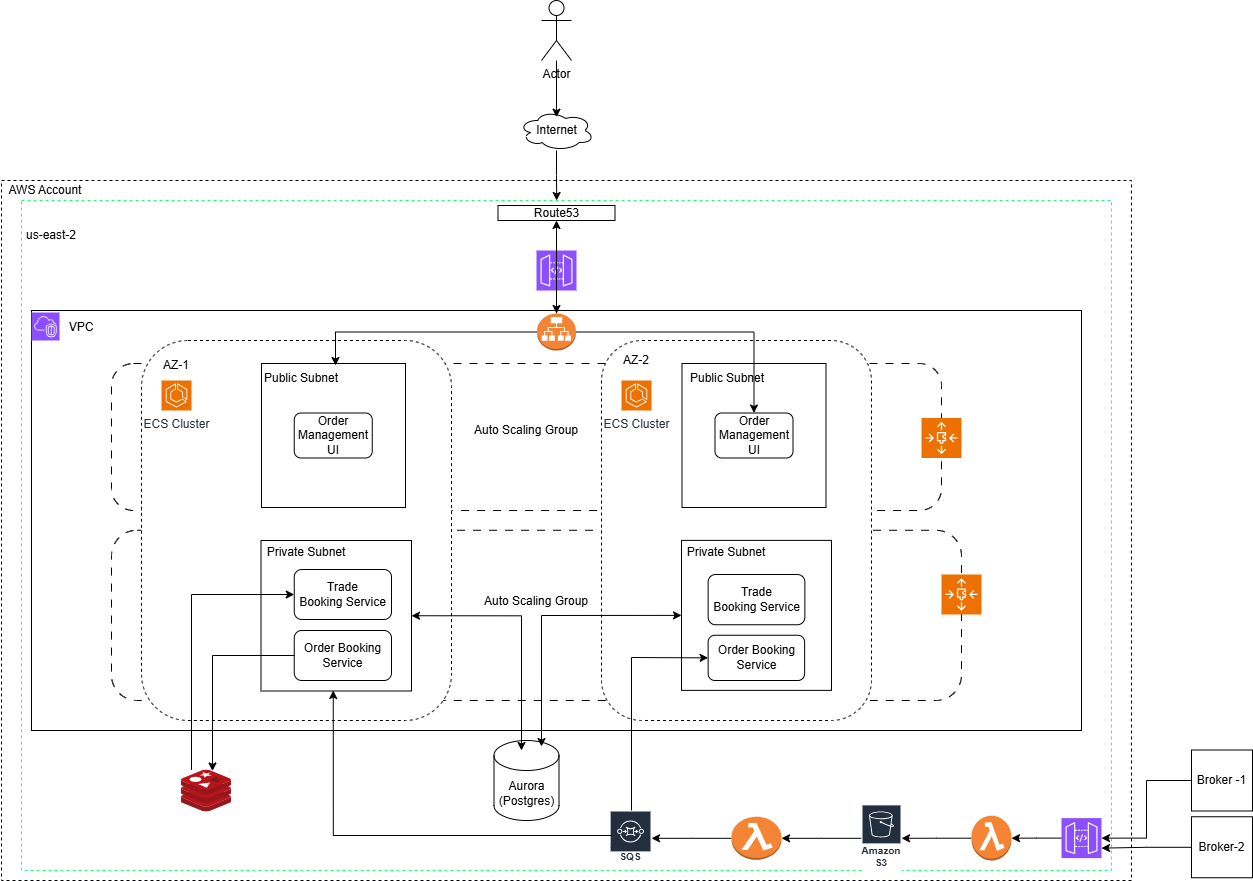

The diagram above was exported from draw.io. Its source (the exported page's mxGraphModel, read from the mxfile embedded in the PNG):
<mxGraphModel dx="1426" dy="777" grid="1" gridSize="10" guides="1" tooltips="1" connect="1" arrows="1" fold="1" page="1" pageScale="1" pageWidth="827" pageHeight="1169" math="0" shadow="0">
  <root>
    <mxCell id="0" />
    <mxCell id="1" parent="0" />
    <mxCell id="4I0vmKSZD2t_YMbLu1Lx-47" parent="1" style="rounded=0;whiteSpace=wrap;html=1;dashed=1;" value="" vertex="1">
      <mxGeometry height="700" width="1130" x="60" y="390" as="geometry" />
    </mxCell>
    <mxCell id="4I0vmKSZD2t_YMbLu1Lx-49" parent="1" style="rounded=0;whiteSpace=wrap;html=1;dashed=1;strokeColor=#22FF73;" value="" vertex="1">
      <mxGeometry height="670" width="1090" x="80" y="410" as="geometry" />
    </mxCell>
    <mxCell id="4I0vmKSZD2t_YMbLu1Lx-51" parent="1" style="rounded=0;whiteSpace=wrap;html=1;" value="" vertex="1">
      <mxGeometry height="420" width="1050" x="90" y="520" as="geometry" />
    </mxCell>
    <mxCell id="4I0vmKSZD2t_YMbLu1Lx-71" parent="1" style="rounded=1;whiteSpace=wrap;html=1;dashed=1;dashPattern=8 8;" value="Auto Scaling Group&lt;div&gt;&lt;br&gt;&lt;/div&gt;" vertex="1">
      <mxGeometry height="147" width="830" x="170" y="573" as="geometry" />
    </mxCell>
    <mxCell id="4I0vmKSZD2t_YMbLu1Lx-60" parent="1" style="rounded=1;whiteSpace=wrap;html=1;dashed=1;dashPattern=8 8;" value="&#10;Auto Scaling Group&lt;div style=&quot;forced-color-adjust: none;&quot;&gt;&lt;br style=&quot;forced-color-adjust: none; color: rgb(0, 0, 0); font-family: Helvetica; font-size: 12px; font-style: normal; font-variant-ligatures: normal; font-variant-caps: normal; font-weight: 400; letter-spacing: normal; orphans: 2; text-align: center; text-indent: 0px; text-transform: none; widows: 2; word-spacing: 0px; -webkit-text-stroke-width: 0px; white-space: normal; background-color: rgb(236, 236, 236); text-decoration-thickness: initial; text-decoration-style: initial; text-decoration-color: initial;&quot;&gt;&#10;&#10;&lt;/div&gt;" vertex="1">
      <mxGeometry height="170.25" width="850" x="170" y="739.75" as="geometry" />
    </mxCell>
    <mxCell id="4I0vmKSZD2t_YMbLu1Lx-48" parent="1" style="text;html=1;whiteSpace=wrap;strokeColor=none;fillColor=none;align=center;verticalAlign=middle;rounded=0;" value="AWS Account" vertex="1">
      <mxGeometry height="20" width="90" x="59" y="390" as="geometry" />
    </mxCell>
    <mxCell id="4I0vmKSZD2t_YMbLu1Lx-50" parent="1" style="text;html=1;whiteSpace=wrap;strokeColor=none;fillColor=none;align=center;verticalAlign=middle;rounded=0;" value="us-east-2" vertex="1">
      <mxGeometry height="30" width="60" x="80" y="430" as="geometry" />
    </mxCell>
    <mxCell id="4I0vmKSZD2t_YMbLu1Lx-52" parent="1" style="text;html=1;whiteSpace=wrap;strokeColor=none;fillColor=none;align=center;verticalAlign=middle;rounded=0;" value="VPC" vertex="1">
      <mxGeometry height="30" width="60" x="110" y="522" as="geometry" />
    </mxCell>
    <mxCell id="4I0vmKSZD2t_YMbLu1Lx-53" parent="1" style="rounded=1;whiteSpace=wrap;html=1;dashed=1;" value="" vertex="1">
      <mxGeometry height="380" width="310" x="200" y="550" as="geometry" />
    </mxCell>
    <mxCell id="4I0vmKSZD2t_YMbLu1Lx-54" parent="1" style="text;html=1;whiteSpace=wrap;strokeColor=none;fillColor=none;align=center;verticalAlign=middle;rounded=0;" value="AZ-1" vertex="1">
      <mxGeometry height="30" width="60" x="205" y="560" as="geometry" />
    </mxCell>
    <mxCell id="4I0vmKSZD2t_YMbLu1Lx-55" parent="1" style="whiteSpace=wrap;html=1;aspect=fixed;" value="" vertex="1">
      <mxGeometry height="144" width="144" x="320" y="573" as="geometry" />
    </mxCell>
    <mxCell id="4I0vmKSZD2t_YMbLu1Lx-56" parent="1" style="text;html=1;whiteSpace=wrap;strokeColor=none;fillColor=none;align=center;verticalAlign=middle;rounded=0;" value="Public Subnet" vertex="1">
      <mxGeometry height="24" width="80" x="320" y="576" as="geometry" />
    </mxCell>
    <mxCell id="4I0vmKSZD2t_YMbLu1Lx-57" parent="1" style="whiteSpace=wrap;html=1;aspect=fixed;" value="" vertex="1">
      <mxGeometry height="150.5" width="150.5" x="319.5" y="750" as="geometry" />
    </mxCell>
    <mxCell id="4I0vmKSZD2t_YMbLu1Lx-58" parent="1" style="text;html=1;whiteSpace=wrap;strokeColor=none;fillColor=none;align=center;verticalAlign=middle;rounded=0;" value="Private Subnet" vertex="1">
      <mxGeometry height="24" width="90" x="320" y="750" as="geometry" />
    </mxCell>
    <mxCell id="4I0vmKSZD2t_YMbLu1Lx-61" parent="1" style="sketch=0;points=[[0,0,0],[0.25,0,0],[0.5,0,0],[0.75,0,0],[1,0,0],[0,1,0],[0.25,1,0],[0.5,1,0],[0.75,1,0],[1,1,0],[0,0.25,0],[0,0.5,0],[0,0.75,0],[1,0.25,0],[1,0.5,0],[1,0.75,0]];outlineConnect=0;fontColor=#232F3E;fillColor=#ED7100;strokeColor=#ffffff;dashed=0;verticalLabelPosition=bottom;verticalAlign=top;align=center;html=1;fontSize=12;fontStyle=0;aspect=fixed;shape=mxgraph.aws4.resourceIcon;resIcon=mxgraph.aws4.auto_scaling3;" value="" vertex="1">
      <mxGeometry height="40" width="40" x="1000" y="784" as="geometry" />
    </mxCell>
    <mxCell id="4I0vmKSZD2t_YMbLu1Lx-63" parent="1" style="rounded=1;whiteSpace=wrap;html=1;dashed=1;" value="" vertex="1">
      <mxGeometry height="380" width="270" x="660" y="550" as="geometry" />
    </mxCell>
    <mxCell id="4I0vmKSZD2t_YMbLu1Lx-64" parent="1" style="sketch=0;points=[[0,0,0],[0.25,0,0],[0.5,0,0],[0.75,0,0],[1,0,0],[0,1,0],[0.25,1,0],[0.5,1,0],[0.75,1,0],[1,1,0],[0,0.25,0],[0,0.5,0],[0,0.75,0],[1,0.25,0],[1,0.5,0],[1,0.75,0]];outlineConnect=0;fontColor=#232F3E;fillColor=#ED7100;strokeColor=#ffffff;dashed=0;verticalLabelPosition=bottom;verticalAlign=top;align=center;html=1;fontSize=12;fontStyle=0;aspect=fixed;shape=mxgraph.aws4.resourceIcon;resIcon=mxgraph.aws4.ecs;" value="ECS Cluster" vertex="1">
      <mxGeometry height="30" width="30" x="220" y="590" as="geometry" />
    </mxCell>
    <mxCell id="4I0vmKSZD2t_YMbLu1Lx-65" parent="1" style="sketch=0;points=[[0,0,0],[0.25,0,0],[0.5,0,0],[0.75,0,0],[1,0,0],[0,1,0],[0.25,1,0],[0.5,1,0],[0.75,1,0],[1,1,0],[0,0.25,0],[0,0.5,0],[0,0.75,0],[1,0.25,0],[1,0.5,0],[1,0.75,0]];outlineConnect=0;fontColor=#232F3E;fillColor=#ED7100;strokeColor=#ffffff;dashed=0;verticalLabelPosition=bottom;verticalAlign=top;align=center;html=1;fontSize=12;fontStyle=0;aspect=fixed;shape=mxgraph.aws4.resourceIcon;resIcon=mxgraph.aws4.ecs;" value="ECS Cluster" vertex="1">
      <mxGeometry height="30" width="30" x="680" y="590" as="geometry" />
    </mxCell>
    <mxCell id="4I0vmKSZD2t_YMbLu1Lx-66" parent="1" style="text;html=1;whiteSpace=wrap;strokeColor=none;fillColor=none;align=center;verticalAlign=middle;rounded=0;" value="AZ-2" vertex="1">
      <mxGeometry height="30" width="60" x="665" y="555" as="geometry" />
    </mxCell>
    <mxCell id="4I0vmKSZD2t_YMbLu1Lx-67" parent="1" style="whiteSpace=wrap;html=1;aspect=fixed;" value="" vertex="1">
      <mxGeometry height="144" width="144" x="740.5" y="573" as="geometry" />
    </mxCell>
    <mxCell id="4I0vmKSZD2t_YMbLu1Lx-68" parent="1" style="whiteSpace=wrap;html=1;aspect=fixed;" value="" vertex="1">
      <mxGeometry height="150" width="150" x="740" y="749.88" as="geometry" />
    </mxCell>
    <mxCell id="4I0vmKSZD2t_YMbLu1Lx-74" parent="1" style="rounded=1;whiteSpace=wrap;html=1;" value="Trade&lt;div&gt;Booking Service&lt;/div&gt;" vertex="1">
      <mxGeometry height="50" width="97.25" x="352.75" y="779" as="geometry" />
    </mxCell>
    <mxCell id="4I0vmKSZD2t_YMbLu1Lx-76" parent="1" style="rounded=1;whiteSpace=wrap;html=1;" value="Order Management UI" vertex="1">
      <mxGeometry height="45" width="78" x="352.75" y="622.5" as="geometry" />
    </mxCell>
    <mxCell id="4I0vmKSZD2t_YMbLu1Lx-77" parent="1" style="rounded=1;whiteSpace=wrap;html=1;" value="Order Management UI" vertex="1">
      <mxGeometry height="45" width="78" x="773.5" y="622.5" as="geometry" />
    </mxCell>
    <mxCell id="4I0vmKSZD2t_YMbLu1Lx-78" parent="1" style="rounded=1;whiteSpace=wrap;html=1;" value="Trade&lt;div&gt;Booking Service&lt;/div&gt;" vertex="1">
      <mxGeometry height="50.25" width="96.75" x="766.63" y="784" as="geometry" />
    </mxCell>
    <mxCell id="4I0vmKSZD2t_YMbLu1Lx-79" parent="1" style="text;html=1;whiteSpace=wrap;strokeColor=none;fillColor=none;align=center;verticalAlign=middle;rounded=0;" value="Private Subnet" vertex="1">
      <mxGeometry height="24" width="90" x="740" y="750" as="geometry" />
    </mxCell>
    <mxCell id="4I0vmKSZD2t_YMbLu1Lx-80" parent="1" style="text;html=1;whiteSpace=wrap;strokeColor=none;fillColor=none;align=center;verticalAlign=middle;rounded=0;" value="Public Subnet" vertex="1">
      <mxGeometry height="24" width="80" x="745.5" y="576" as="geometry" />
    </mxCell>
    <mxCell id="4I0vmKSZD2t_YMbLu1Lx-81" parent="1" style="sketch=0;points=[[0,0,0],[0.25,0,0],[0.5,0,0],[0.75,0,0],[1,0,0],[0,1,0],[0.25,1,0],[0.5,1,0],[0.75,1,0],[1,1,0],[0,0.25,0],[0,0.5,0],[0,0.75,0],[1,0.25,0],[1,0.5,0],[1,0.75,0]];outlineConnect=0;fontColor=#232F3E;fillColor=#ED7100;strokeColor=#ffffff;dashed=0;verticalLabelPosition=bottom;verticalAlign=top;align=center;html=1;fontSize=12;fontStyle=0;aspect=fixed;shape=mxgraph.aws4.resourceIcon;resIcon=mxgraph.aws4.auto_scaling3;" value="" vertex="1">
      <mxGeometry height="40" width="40" x="980" y="627.5" as="geometry" />
    </mxCell>
    <mxCell id="4I0vmKSZD2t_YMbLu1Lx-82" parent="1" style="shape=cylinder3;whiteSpace=wrap;html=1;boundedLbl=1;backgroundOutline=1;size=15;" value="Aurora (Postgres)" vertex="1">
      <mxGeometry height="80" width="65" x="552.5" y="950" as="geometry" />
    </mxCell>
    <mxCell id="4I0vmKSZD2t_YMbLu1Lx-85" edge="1" parent="1" source="4I0vmKSZD2t_YMbLu1Lx-83" style="edgeStyle=orthogonalEdgeStyle;rounded=0;orthogonalLoop=1;jettySize=auto;html=1;" target="4I0vmKSZD2t_YMbLu1Lx-84">
      <mxGeometry relative="1" as="geometry" />
    </mxCell>
    <mxCell id="4I0vmKSZD2t_YMbLu1Lx-83" parent="1" style="sketch=0;outlineConnect=0;fontColor=#232F3E;gradientColor=none;strokeColor=#ffffff;fillColor=#232F3E;dashed=0;verticalLabelPosition=middle;verticalAlign=bottom;align=center;html=1;whiteSpace=wrap;fontSize=10;fontStyle=1;spacing=3;shape=mxgraph.aws4.productIcon;prIcon=mxgraph.aws4.s3;" value="Amazon S3" vertex="1">
      <mxGeometry height="67.75" width="40" x="920" y="1013.88" as="geometry" />
    </mxCell>
    <mxCell id="4I0vmKSZD2t_YMbLu1Lx-87" edge="1" parent="1" source="4I0vmKSZD2t_YMbLu1Lx-84" style="edgeStyle=orthogonalEdgeStyle;rounded=0;orthogonalLoop=1;jettySize=auto;html=1;" target="4I0vmKSZD2t_YMbLu1Lx-86">
      <mxGeometry relative="1" as="geometry" />
    </mxCell>
    <mxCell id="4I0vmKSZD2t_YMbLu1Lx-84" parent="1" style="outlineConnect=0;dashed=0;verticalLabelPosition=bottom;verticalAlign=top;align=center;html=1;shape=mxgraph.aws3.lambda_function;fillColor=#F58534;gradientColor=none;" value="" vertex="1">
      <mxGeometry height="43" width="50" x="790.01" y="1026.25" as="geometry" />
    </mxCell>
    <mxCell id="4I0vmKSZD2t_YMbLu1Lx-86" parent="1" style="sketch=0;outlineConnect=0;fontColor=#232F3E;gradientColor=none;strokeColor=#ffffff;fillColor=#232F3E;dashed=0;verticalLabelPosition=middle;verticalAlign=bottom;align=center;html=1;whiteSpace=wrap;fontSize=10;fontStyle=1;spacing=3;shape=mxgraph.aws4.productIcon;prIcon=mxgraph.aws4.sqs;" value="Amazon SQS" vertex="1">
      <mxGeometry height="55.5" width="41.87" x="668.13" y="1020" as="geometry" />
    </mxCell>
    <mxCell id="4I0vmKSZD2t_YMbLu1Lx-88" parent="1" style="rounded=1;whiteSpace=wrap;html=1;" value="Order Booking Service" vertex="1">
      <mxGeometry height="45.25" width="96.5" x="766.63" y="844.75" as="geometry" />
    </mxCell>
    <mxCell id="4I0vmKSZD2t_YMbLu1Lx-90" parent="1" style="whiteSpace=wrap;html=1;aspect=fixed;" value="Broker -1" vertex="1">
      <mxGeometry height="61" width="61" x="1250" y="959.5" as="geometry" />
    </mxCell>
    <mxCell id="4I0vmKSZD2t_YMbLu1Lx-91" parent="1" style="rounded=1;whiteSpace=wrap;html=1;" value="Order Booking Service" vertex="1">
      <mxGeometry height="50" width="97.25" x="352.75" y="840" as="geometry" />
    </mxCell>
    <mxCell id="4I0vmKSZD2t_YMbLu1Lx-92" edge="1" parent="1" style="edgeStyle=orthogonalEdgeStyle;rounded=0;orthogonalLoop=1;jettySize=auto;html=1;entryX=0.5;entryY=1;entryDx=0;entryDy=0;">
      <mxGeometry relative="1" as="geometry">
        <Array as="points">
          <mxPoint x="392" y="1045" />
        </Array>
        <mxPoint x="670" y="1045" as="sourcePoint" />
        <mxPoint x="391.75" y="900" as="targetPoint" />
      </mxGeometry>
    </mxCell>
    <mxCell id="4I0vmKSZD2t_YMbLu1Lx-95" parent="1" style="shape=umlActor;verticalLabelPosition=bottom;verticalAlign=top;html=1;outlineConnect=0;" value="Actor" vertex="1">
      <mxGeometry height="60" width="30" x="600" y="210" as="geometry" />
    </mxCell>
    <mxCell id="4I0vmKSZD2t_YMbLu1Lx-96" parent="1" style="ellipse;shape=cloud;whiteSpace=wrap;html=1;" value="Internet" vertex="1">
      <mxGeometry height="40" width="75" x="577.5" y="320" as="geometry" />
    </mxCell>
    <mxCell id="4I0vmKSZD2t_YMbLu1Lx-97" edge="1" parent="1" source="4I0vmKSZD2t_YMbLu1Lx-57" style="endArrow=classic;startArrow=classic;html=1;rounded=0;exitX=1;exitY=0.5;exitDx=0;exitDy=0;edgeStyle=orthogonalEdgeStyle;" value="">
      <mxGeometry height="50" relative="1" width="50" as="geometry">
        <mxPoint x="500" y="880" as="sourcePoint" />
        <mxPoint x="580" y="960" as="targetPoint" />
      </mxGeometry>
    </mxCell>
    <mxCell id="4I0vmKSZD2t_YMbLu1Lx-100" edge="1" parent="1" source="4I0vmKSZD2t_YMbLu1Lx-82" style="endArrow=classic;startArrow=classic;html=1;rounded=0;exitX=0.731;exitY=0.075;exitDx=0;exitDy=0;exitPerimeter=0;entryX=0;entryY=0.5;entryDx=0;entryDy=0;" target="4I0vmKSZD2t_YMbLu1Lx-68" value="">
      <mxGeometry height="50" relative="1" width="50" as="geometry">
        <Array as="points">
          <mxPoint x="600" y="825" />
        </Array>
        <mxPoint x="690" y="870" as="sourcePoint" />
        <mxPoint x="740" y="820" as="targetPoint" />
      </mxGeometry>
    </mxCell>
    <mxCell id="4I0vmKSZD2t_YMbLu1Lx-122" edge="1" parent="1" source="4I0vmKSZD2t_YMbLu1Lx-104" style="edgeStyle=orthogonalEdgeStyle;rounded=0;orthogonalLoop=1;jettySize=auto;html=1;" target="4I0vmKSZD2t_YMbLu1Lx-109" value="">
      <mxGeometry relative="1" as="geometry" />
    </mxCell>
    <mxCell id="4I0vmKSZD2t_YMbLu1Lx-104" parent="1" style="sketch=0;points=[[0,0,0],[0.25,0,0],[0.5,0,0],[0.75,0,0],[1,0,0],[0,1,0],[0.25,1,0],[0.5,1,0],[0.75,1,0],[1,1,0],[0,0.25,0],[0,0.5,0],[0,0.75,0],[1,0.25,0],[1,0.5,0],[1,0.75,0]];outlineConnect=0;fontColor=#232F3E;fillColor=#8C4FFF;strokeColor=#ffffff;dashed=0;verticalLabelPosition=bottom;verticalAlign=top;align=center;html=1;fontSize=12;fontStyle=0;aspect=fixed;shape=mxgraph.aws4.resourceIcon;resIcon=mxgraph.aws4.api_gateway;" value="" vertex="1">
      <mxGeometry height="40" width="40" x="595" y="460" as="geometry" />
    </mxCell>
    <mxCell id="4I0vmKSZD2t_YMbLu1Lx-105" parent="1" style="sketch=0;points=[[0,0,0],[0.25,0,0],[0.5,0,0],[0.75,0,0],[1,0,0],[0,1,0],[0.25,1,0],[0.5,1,0],[0.75,1,0],[1,1,0],[0,0.25,0],[0,0.5,0],[0,0.75,0],[1,0.25,0],[1,0.5,0],[1,0.75,0]];outlineConnect=0;fontColor=#232F3E;fillColor=#8C4FFF;strokeColor=#ffffff;dashed=0;verticalLabelPosition=bottom;verticalAlign=top;align=center;html=1;fontSize=12;fontStyle=0;aspect=fixed;shape=mxgraph.aws4.resourceIcon;resIcon=mxgraph.aws4.vpc;" value="" vertex="1">
      <mxGeometry height="28" width="28" x="90" y="522" as="geometry" />
    </mxCell>
    <mxCell id="4I0vmKSZD2t_YMbLu1Lx-106" parent="1" style="rounded=0;whiteSpace=wrap;html=1;" value="Route53" vertex="1">
      <mxGeometry height="15" width="117" x="556.5" y="415" as="geometry" />
    </mxCell>
    <mxCell id="4I0vmKSZD2t_YMbLu1Lx-107" edge="1" parent="1" source="4I0vmKSZD2t_YMbLu1Lx-96" style="edgeStyle=orthogonalEdgeStyle;rounded=0;orthogonalLoop=1;jettySize=auto;html=1;entryX=0.491;entryY=0;entryDx=0;entryDy=0;entryPerimeter=0;" target="4I0vmKSZD2t_YMbLu1Lx-49">
      <mxGeometry relative="1" as="geometry" />
    </mxCell>
    <mxCell id="4I0vmKSZD2t_YMbLu1Lx-108" edge="1" parent="1" source="4I0vmKSZD2t_YMbLu1Lx-95" style="edgeStyle=orthogonalEdgeStyle;rounded=0;orthogonalLoop=1;jettySize=auto;html=1;entryX=0.5;entryY=0.167;entryDx=0;entryDy=0;entryPerimeter=0;" target="4I0vmKSZD2t_YMbLu1Lx-96">
      <mxGeometry relative="1" as="geometry" />
    </mxCell>
    <mxCell id="4I0vmKSZD2t_YMbLu1Lx-113" edge="1" parent="1" source="4I0vmKSZD2t_YMbLu1Lx-109" style="edgeStyle=orthogonalEdgeStyle;rounded=0;orthogonalLoop=1;jettySize=auto;html=1;entryX=0.5;entryY=0;entryDx=0;entryDy=0;" target="4I0vmKSZD2t_YMbLu1Lx-77">
      <mxGeometry relative="1" as="geometry" />
    </mxCell>
    <mxCell id="4I0vmKSZD2t_YMbLu1Lx-123" edge="1" parent="1" source="4I0vmKSZD2t_YMbLu1Lx-109" style="edgeStyle=orthogonalEdgeStyle;rounded=0;orthogonalLoop=1;jettySize=auto;html=1;" target="4I0vmKSZD2t_YMbLu1Lx-106" value="">
      <mxGeometry relative="1" as="geometry" />
    </mxCell>
    <mxCell id="4I0vmKSZD2t_YMbLu1Lx-109" parent="1" style="outlineConnect=0;dashed=0;verticalLabelPosition=bottom;verticalAlign=top;align=center;html=1;shape=mxgraph.aws3.application_load_balancer;fillColor=#F58536;gradientColor=none;" value="" vertex="1">
      <mxGeometry height="37" width="39" x="595.5" y="523" as="geometry" />
    </mxCell>
    <mxCell id="4I0vmKSZD2t_YMbLu1Lx-114" edge="1" parent="1" source="4I0vmKSZD2t_YMbLu1Lx-109" style="edgeStyle=orthogonalEdgeStyle;rounded=0;orthogonalLoop=1;jettySize=auto;html=1;entryX=0.925;entryY=-0.042;entryDx=0;entryDy=0;entryPerimeter=0;" target="4I0vmKSZD2t_YMbLu1Lx-56">
      <mxGeometry relative="1" as="geometry" />
    </mxCell>
    <mxCell id="4I0vmKSZD2t_YMbLu1Lx-126" edge="1" parent="1" source="4I0vmKSZD2t_YMbLu1Lx-124" style="edgeStyle=orthogonalEdgeStyle;rounded=0;orthogonalLoop=1;jettySize=auto;html=1;entryX=0;entryY=0.5;entryDx=0;entryDy=0;" target="4I0vmKSZD2t_YMbLu1Lx-74">
      <mxGeometry relative="1" as="geometry">
        <Array as="points">
          <mxPoint x="250" y="804" />
        </Array>
      </mxGeometry>
    </mxCell>
    <mxCell id="4I0vmKSZD2t_YMbLu1Lx-124" parent="1" style="image;sketch=0;aspect=fixed;html=1;points=[];align=center;fontSize=12;image=img/lib/mscae/Cache_Redis_Product.svg;" value="" vertex="1">
      <mxGeometry height="42" width="50" x="240" y="979.5" as="geometry" />
    </mxCell>
    <mxCell id="4I0vmKSZD2t_YMbLu1Lx-125" edge="1" parent="1" source="4I0vmKSZD2t_YMbLu1Lx-91" style="edgeStyle=orthogonalEdgeStyle;rounded=0;orthogonalLoop=1;jettySize=auto;html=1;entryX=0.62;entryY=0.024;entryDx=0;entryDy=0;entryPerimeter=0;" target="4I0vmKSZD2t_YMbLu1Lx-124">
      <mxGeometry relative="1" as="geometry" />
    </mxCell>
    <mxCell id="4I0vmKSZD2t_YMbLu1Lx-127" parent="1" style="whiteSpace=wrap;html=1;aspect=fixed;" value="Broker-2" vertex="1">
      <mxGeometry height="61" width="61" x="1250" y="1026.25" as="geometry" />
    </mxCell>
    <mxCell id="4I0vmKSZD2t_YMbLu1Lx-134" edge="1" parent="1" source="4I0vmKSZD2t_YMbLu1Lx-128" style="edgeStyle=orthogonalEdgeStyle;rounded=0;orthogonalLoop=1;jettySize=auto;html=1;" target="4I0vmKSZD2t_YMbLu1Lx-131">
      <mxGeometry relative="1" as="geometry" />
    </mxCell>
    <mxCell id="4I0vmKSZD2t_YMbLu1Lx-128" parent="1" style="sketch=0;points=[[0,0,0],[0.25,0,0],[0.5,0,0],[0.75,0,0],[1,0,0],[0,1,0],[0.25,1,0],[0.5,1,0],[0.75,1,0],[1,1,0],[0,0.25,0],[0,0.5,0],[0,0.75,0],[1,0.25,0],[1,0.5,0],[1,0.75,0]];outlineConnect=0;fontColor=#232F3E;fillColor=#8C4FFF;strokeColor=#ffffff;dashed=0;verticalLabelPosition=bottom;verticalAlign=top;align=center;html=1;fontSize=12;fontStyle=0;aspect=fixed;shape=mxgraph.aws4.resourceIcon;resIcon=mxgraph.aws4.api_gateway;" value="" vertex="1">
      <mxGeometry height="40" width="40" x="1120" y="1027.63" as="geometry" />
    </mxCell>
    <mxCell id="4I0vmKSZD2t_YMbLu1Lx-129" edge="1" parent="1" source="4I0vmKSZD2t_YMbLu1Lx-90" style="edgeStyle=orthogonalEdgeStyle;rounded=0;orthogonalLoop=1;jettySize=auto;html=1;entryX=1;entryY=0.5;entryDx=0;entryDy=0;entryPerimeter=0;" target="4I0vmKSZD2t_YMbLu1Lx-128">
      <mxGeometry relative="1" as="geometry" />
    </mxCell>
    <mxCell id="4I0vmKSZD2t_YMbLu1Lx-130" edge="1" parent="1" source="4I0vmKSZD2t_YMbLu1Lx-127" style="edgeStyle=orthogonalEdgeStyle;rounded=0;orthogonalLoop=1;jettySize=auto;html=1;entryX=1;entryY=0.75;entryDx=0;entryDy=0;entryPerimeter=0;" target="4I0vmKSZD2t_YMbLu1Lx-128">
      <mxGeometry relative="1" as="geometry" />
    </mxCell>
    <mxCell id="4I0vmKSZD2t_YMbLu1Lx-135" edge="1" parent="1" source="4I0vmKSZD2t_YMbLu1Lx-131" style="edgeStyle=orthogonalEdgeStyle;rounded=0;orthogonalLoop=1;jettySize=auto;html=1;" target="4I0vmKSZD2t_YMbLu1Lx-83">
      <mxGeometry relative="1" as="geometry" />
    </mxCell>
    <mxCell id="4I0vmKSZD2t_YMbLu1Lx-131" parent="1" style="outlineConnect=0;dashed=0;verticalLabelPosition=bottom;verticalAlign=top;align=center;html=1;shape=mxgraph.aws3.lambda_function;fillColor=#F58534;gradientColor=none;" value="" vertex="1">
      <mxGeometry height="44.74" width="40" x="1030" y="1025.26" as="geometry" />
    </mxCell>
    <mxCell id="4I0vmKSZD2t_YMbLu1Lx-133" edge="1" parent="1" style="endArrow=classic;html=1;rounded=0;entryX=0;entryY=0.5;entryDx=0;entryDy=0;" target="4I0vmKSZD2t_YMbLu1Lx-88" value="">
      <mxGeometry height="50" relative="1" width="50" as="geometry">
        <Array as="points">
          <mxPoint x="690" y="867" />
        </Array>
        <mxPoint x="690" y="1020" as="sourcePoint" />
        <mxPoint x="740" y="970" as="targetPoint" />
      </mxGeometry>
    </mxCell>
  </root>
</mxGraphModel>